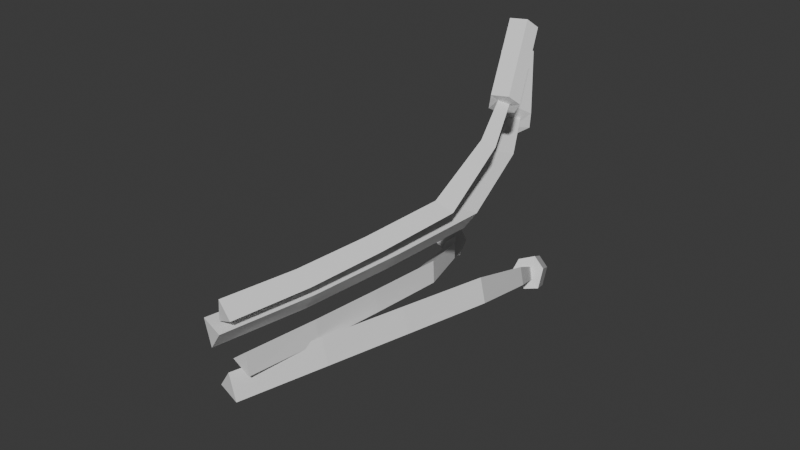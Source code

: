# Source: styledFlower_2.blend  (saved by Blender 4.2.66; exported with 4.5.12 LTS)
import bpy
from mathutils import Matrix  # noqa: F401  (used for matrix-valued properties, if any)

bpy.ops.wm.read_factory_settings(use_empty=True)
scene = bpy.context.scene
scene.name = 'Scene'

# ---- collections
col_collection = bpy.data.collections.new('Collection'); scene.collection.children.link(col_collection)

# ---- world
world_world = bpy.data.worlds.new('World'); scene.world = world_world
world_world.use_nodes = True; world_world.node_tree.nodes.clear()
_N = world_world.node_tree.nodes; _L = world_world.node_tree.links
n0 = _N.new('ShaderNodeOutputWorld'); n0.name = 'World Output'; n0.location = (300, 300)
n1 = _N.new('ShaderNodeBackground'); n1.name = 'Background'; n1.location = (10, 300)
n1.inputs[0].default_value = (0.05088, 0.05088, 0.05088, 1.0)
_L.new(n1.outputs[0], n0.inputs[0])
n0.is_active_output = True
world_world.color = (0.05088, 0.05088, 0.05088)
world_world.sun_shadow_jitter_overblur = 0.0

# ---- meshes
me_cube_001 = bpy.data.meshes.new('Cube.001')
me_cube_001.from_pydata([(0.01752, -0.005981, 0.01546), (-0.05368, 0.39, -0.05426), (-0.0008509, -0.004785, 0.0007476), (-0.06067, 0.3807, -0.06052), (0.02097, -0.007226, -0.007817), (-0.05108, 0.3865, -0.06671), (0.02025, 0.1637, 0.002911), (0.02111, 0.07868, 0.01017), (0.01675, 0.2579, -0.006388), (-0.02112, 0.345, -0.03363), (-0.03201, 0.3362, -0.04277), (0.001658, 0.2491, -0.01885), (0.004143, 0.1578, -0.01025), (0.003875, 0.07632, -0.003771), (-0.0179, 0.3415, -0.05054), (0.02103, 0.2539, -0.02883), (0.02431, 0.1605, -0.01995), (0.02487, 0.07648, -0.0129), (-0.0515, 0.3964, -0.04498), (-0.06889, 0.3733, -0.06056), (-0.04504, 0.3876, -0.07595), (-0.1169, 0.4687, -0.07916), (-0.1343, 0.4456, -0.09474), (-0.1105, 0.4599, -0.1101), (-0.06363, 0.3851, -0.04572), (-0.05306, 0.3756, -0.07326), (-0.04185, 0.3957, -0.05697), (-0.1291, 0.4574, -0.0799), (-0.1185, 0.4479, -0.1074), (-0.1073, 0.4681, -0.09115), (-0.07775, 0.4237, -0.09304), (-0.08421, 0.4325, -0.06207), (-0.1016, 0.4094, -0.07765), (-0.09634, 0.4213, -0.06281), (-0.08577, 0.4117, -0.09035), (-0.07457, 0.4319, -0.07406), (0.01725, -0.02043, 0.05336), (0.0322, 0.3622, 0.14), (-0.0006105, -0.01593, 0.06656), (0.02244, 0.3551, 0.1438), (-0.002765, -0.01539, 0.04401), (0.02101, 0.3623, 0.134), (0.04824, 0.1398, 0.06438), (0.03419, 0.05934, 0.05706), (0.062, 0.2293, 0.07452), (0.04855, 0.316, 0.1109), (0.03528, 0.31, 0.1177), (0.04461, 0.2241, 0.0843), (0.03065, 0.1374, 0.0752), (0.01646, 0.06037, 0.06907), (0.03358, 0.3173, 0.1032), (0.04228, 0.2316, 0.06434), (0.0283, 0.143, 0.05439), (0.01421, 0.06345, 0.04739), (0.04259, 0.3657, 0.141), (0.01831, 0.348, 0.1507), (0.01475, 0.3659, 0.1261), (0.01176, 0.4399, 0.1995), (-0.01252, 0.4221, 0.2092), (-0.01609, 0.44, 0.1846), (0.03583, 0.3552, 0.1509), (0.01199, 0.3539, 0.133), (0.03447, 0.3685, 0.1289), (0.005003, 0.4293, 0.2093), (-0.01884, 0.428, 0.1915), (0.003636, 0.4427, 0.1874), (-0.0006703, 0.4029, 0.1554), (0.02718, 0.4028, 0.1702), (0.002898, 0.3851, 0.1799), (0.02042, 0.3923, 0.1801), (-0.003427, 0.3909, 0.1623), (0.01905, 0.4056, 0.1582), (0.006392, -0.01769, -0.004394), (0.0131, 0.4518, -0.09781), (-0.009772, -0.01363, -0.02643), (0.005509, 0.4421, -0.1071), (0.01682, -0.02032, -0.02985), (0.01904, 0.447, -0.1113), (0.04158, 0.1784, -0.01507), (0.02618, 0.07981, -0.007975), (0.05616, 0.2881, -0.02511), (0.03614, 0.3947, -0.06564), (0.02508, 0.3861, -0.07934), (0.04135, 0.2801, -0.0438), (0.02631, 0.1739, -0.0348), (0.01046, 0.07957, -0.02886), (0.04408, 0.3897, -0.08396), (0.06682, 0.2821, -0.04942), (0.05225, 0.1735, -0.03991), (0.03672, 0.07603, -0.03312), (0.01392, 0.4591, -0.08653), (-0.004966, 0.4348, -0.1097), (0.0287, 0.447, -0.12), (-0.03753, 0.553, -0.1432), (-0.05641, 0.5287, -0.1663), (-0.02274, 0.5409, -0.1766), (-0.001383, 0.448, -0.09109), (0.01689, 0.4345, -0.1194), (0.02814, 0.4564, -0.09735), (-0.05283, 0.542, -0.1478), (-0.03456, 0.5284, -0.1761), (-0.02331, 0.5504, -0.154), (0.002978, 0.494, -0.1483), (-0.0118, 0.5061, -0.1149), (-0.03069, 0.4818, -0.138), (-0.02711, 0.495, -0.1194), (-0.008832, 0.4815, -0.1478), (0.002414, 0.5034, -0.1257), (0.007417, -0.02522, 0.03861), (-0.01151, 0.4508, 0.08672), (-0.01914, -0.01854, 0.04228), (-0.0245, 0.4424, 0.08648), (-0.008944, -0.0211, 0.01673), (-0.02034, 0.4496, 0.07406), (0.04035, 0.1715, 0.0453), (0.02645, 0.07247, 0.04085), (0.05268, 0.2817, 0.05135), (0.02081, 0.3913, 0.07096), (0.00244, 0.3845, 0.07173), (0.0282, 0.2761, 0.05296), (0.01517, 0.1694, 0.04752), (0.0005769, 0.07479, 0.0438), (0.008885, 0.3913, 0.05418), (0.037, 0.2824, 0.02913), (0.02436, 0.1732, 0.02303), (0.01027, 0.07542, 0.01878), (-0.0006889, 0.4555, 0.09312), (-0.033, 0.4346, 0.09252), (-0.02265, 0.4527, 0.06163), (-0.06412, 0.5524, 0.1286), (-0.09643, 0.5315, 0.128), (-0.08608, 0.5496, 0.09713), (-0.01385, 0.4439, 0.1015), (-0.02988, 0.439, 0.0692), (-0.002719, 0.4569, 0.07523), (-0.07728, 0.5409, 0.137), (-0.09331, 0.5359, 0.1047), (-0.06615, 0.5539, 0.1107), (-0.05437, 0.5011, 0.07938), (-0.0324, 0.504, 0.1109), (-0.06472, 0.483, 0.1103), (-0.04557, 0.4924, 0.1192), (-0.06159, 0.4875, 0.08695), (-0.03443, 0.5054, 0.09298)], [], [(9, 1, 3, 10), (3, 5, 14, 10), (10, 14, 15, 11), (14, 5, 1, 9), (2, 4, 0), (1, 5, 20, 26, 18), (13, 17, 4, 2), (11, 15, 16, 12), (12, 16, 17, 13), (4, 17, 7, 0), (17, 16, 6, 7), (16, 15, 8, 6), (15, 14, 9, 8), (0, 7, 13, 2), (7, 6, 12, 13), (6, 8, 11, 12), (8, 9, 10, 11), (35, 30, 23, 29), (5, 3, 19, 25, 20), (3, 1, 18, 24, 19), (22, 27, 28), (34, 32, 22, 28), (33, 31, 21, 27), (32, 33, 27, 22), (19, 24, 33, 32), (24, 18, 31, 33), (30, 34, 28, 23), (20, 25, 34, 30), (25, 19, 32, 34), (28, 29, 23), (28, 27, 29), (27, 21, 29), (31, 35, 29, 21), (18, 26, 35, 31), (26, 20, 30, 35), (45, 37, 39, 46), (39, 41, 50, 46), (46, 50, 51, 47), (50, 41, 37, 45), (38, 40, 36), (37, 41, 56, 62, 54), (49, 53, 40, 38), (47, 51, 52, 48), (48, 52, 53, 49), (40, 53, 43, 36), (53, 52, 42, 43), (52, 51, 44, 42), (51, 50, 45, 44), (36, 43, 49, 38), (43, 42, 48, 49), (42, 44, 47, 48), (44, 45, 46, 47), (71, 66, 59, 65), (41, 39, 55, 61, 56), (39, 37, 54, 60, 55), (58, 63, 64), (70, 68, 58, 64), (69, 67, 57, 63), (68, 69, 63, 58), (55, 60, 69, 68), (60, 54, 67, 69), (66, 70, 64, 59), (56, 61, 70, 66), (61, 55, 68, 70), (64, 65, 59), (64, 63, 65), (63, 57, 65), (67, 71, 65, 57), (54, 62, 71, 67), (62, 56, 66, 71), (81, 73, 75, 82), (75, 77, 86, 82), (82, 86, 87, 83), (86, 77, 73, 81), (74, 76, 72), (73, 77, 92, 98, 90), (85, 89, 76, 74), (83, 87, 88, 84), (84, 88, 89, 85), (76, 89, 79, 72), (89, 88, 78, 79), (88, 87, 80, 78), (87, 86, 81, 80), (72, 79, 85, 74), (79, 78, 84, 85), (78, 80, 83, 84), (80, 81, 82, 83), (107, 102, 95, 101), (77, 75, 91, 97, 92), (75, 73, 90, 96, 91), (94, 99, 100), (106, 104, 94, 100), (105, 103, 93, 99), (104, 105, 99, 94), (91, 96, 105, 104), (96, 90, 103, 105), (102, 106, 100, 95), (92, 97, 106, 102), (97, 91, 104, 106), (100, 101, 95), (100, 99, 101), (99, 93, 101), (103, 107, 101, 93), (90, 98, 107, 103), (98, 92, 102, 107), (117, 109, 111, 118), (111, 113, 122, 118), (118, 122, 123, 119), (122, 113, 109, 117), (110, 112, 108), (109, 113, 128, 134, 126), (121, 125, 112, 110), (119, 123, 124, 120), (120, 124, 125, 121), (112, 125, 115, 108), (125, 124, 114, 115), (124, 123, 116, 114), (123, 122, 117, 116), (108, 115, 121, 110), (115, 114, 120, 121), (114, 116, 119, 120), (116, 117, 118, 119), (143, 138, 131, 137), (113, 111, 127, 133, 128), (111, 109, 126, 132, 127), (130, 135, 136), (142, 140, 130, 136), (141, 139, 129, 135), (140, 141, 135, 130), (127, 132, 141, 140), (132, 126, 139, 141), (138, 142, 136, 131), (128, 133, 142, 138), (133, 127, 140, 142), (136, 137, 131), (136, 135, 137), (135, 129, 137), (139, 143, 137, 129), (126, 134, 143, 139), (134, 128, 138, 143)])
_uv = me_cube_001.uv_layers.new(name='UVMap')
_uv.uv.foreach_set('vector', [0.575, 0.0, 0.625, 0.0, 0.625, 0.25, 0.575, 0.25, 0.625, 0.25, 0.625, 0.75, 0.575, 0.75, 0.575, 0.25, 0.575, 0.25, 0.575, 0.75, 0.525, 0.75, 0.525, 0.25, 0.575, 0.75, 0.625, 0.75, 0.625, 1.0, 0.575, 1.0, 0.125, 0.5, 0.375, 0.75, 0.125, 0.75, 0.625, 1.0, 0.625, 0.75, 0.625, 0.75, 0.625, 0.875, 0.625, 1.0, 0.425, 0.25, 0.425, 0.75, 0.375, 0.75, 0.375, 0.25, 0.525, 0.25, 0.525, 0.75, 0.475, 0.75, 0.475, 0.25, 0.475, 0.25, 0.475, 0.75, 0.425, 0.75, 0.425, 0.25, 0.375, 0.75, 0.425, 0.75, 0.425, 1.0, 0.375, 1.0, 0.425, 0.75, 0.475, 0.75, 0.475, 1.0, 0.425, 1.0, 0.475, 0.75, 0.525, 0.75, 0.525, 1.0, 0.475, 1.0, 0.525, 0.75, 0.575, 0.75, 0.575, 1.0, 0.525, 1.0, 0.375, 0.0, 0.425, 0.0, 0.425, 0.25, 0.375, 0.25, 0.425, 0.0, 0.475, 0.0, 0.475, 0.25, 0.425, 0.25, 0.475, 0.0, 0.525, 0.0, 0.525, 0.25, 0.475, 0.25, 0.525, 0.0, 0.575, 0.0, 0.575, 0.25, 0.525, 0.25, 0.625, 0.875, 0.625, 0.75, 0.625, 0.75, 0.625, 0.875, 0.625, 0.75, 0.625, 0.25, 0.625, 0.25, 0.625, 0.5, 0.625, 0.75, 0.625, 0.25, 0.625, 0.0, 0.625, 0.0, 0.625, 0.125, 0.625, 0.25, 0.875, 0.5, 0.875, 0.625, 0.75, 0.625, 0.625, 0.5, 0.625, 0.25, 0.625, 0.25, 0.625, 0.5, 0.625, 0.125, 0.625, 0.0, 0.625, 0.0, 0.625, 0.125, 0.625, 0.25, 0.625, 0.125, 0.625, 0.125, 0.625, 0.25, 0.625, 0.25, 0.625, 0.125, 0.625, 0.125, 0.625, 0.25, 0.625, 0.125, 0.625, 0.0, 0.625, 0.0, 0.625, 0.125, 0.625, 0.75, 0.625, 0.5, 0.625, 0.5, 0.625, 0.75, 0.625, 0.75, 0.625, 0.5, 0.625, 0.5, 0.625, 0.75, 0.625, 0.5, 0.625, 0.25, 0.625, 0.25, 0.625, 0.5, 0.75, 0.625, 0.75, 0.75, 0.625, 0.75, 0.75, 0.625, 0.875, 0.625, 0.75, 0.75, 0.875, 0.625, 0.875, 0.75, 0.75, 0.75, 0.625, 1.0, 0.625, 0.875, 0.625, 0.875, 0.625, 1.0, 0.625, 1.0, 0.625, 0.875, 0.625, 0.875, 0.625, 1.0, 0.625, 0.875, 0.625, 0.75, 0.625, 0.75, 0.625, 0.875, 0.575, 0.0, 0.625, 0.0, 0.625, 0.25, 0.575, 0.25, 0.625, 0.25, 0.625, 0.75, 0.575, 0.75, 0.575, 0.25, 0.575, 0.25, 0.575, 0.75, 0.525, 0.75, 0.525, 0.25, 0.575, 0.75, 0.625, 0.75, 0.625, 1.0, 0.575, 1.0, 0.125, 0.5, 0.375, 0.75, 0.125, 0.75, 0.625, 1.0, 0.625, 0.75, 0.625, 0.75, 0.625, 0.875, 0.625, 1.0, 0.425, 0.25, 0.425, 0.75, 0.375, 0.75, 0.375, 0.25, 0.525, 0.25, 0.525, 0.75, 0.475, 0.75, 0.475, 0.25, 0.475, 0.25, 0.475, 0.75, 0.425, 0.75, 0.425, 0.25, 0.375, 0.75, 0.425, 0.75, 0.425, 1.0, 0.375, 1.0, 0.425, 0.75, 0.475, 0.75, 0.475, 1.0, 0.425, 1.0, 0.475, 0.75, 0.525, 0.75, 0.525, 1.0, 0.475, 1.0, 0.525, 0.75, 0.575, 0.75, 0.575, 1.0, 0.525, 1.0, 0.375, 0.0, 0.425, 0.0, 0.425, 0.25, 0.375, 0.25, 0.425, 0.0, 0.475, 0.0, 0.475, 0.25, 0.425, 0.25, 0.475, 0.0, 0.525, 0.0, 0.525, 0.25, 0.475, 0.25, 0.525, 0.0, 0.575, 0.0, 0.575, 0.25, 0.525, 0.25, 0.625, 0.875, 0.625, 0.75, 0.625, 0.75, 0.625, 0.875, 0.625, 0.75, 0.625, 0.25, 0.625, 0.25, 0.625, 0.5, 0.625, 0.75, 0.625, 0.25, 0.625, 0.0, 0.625, 0.0, 0.625, 0.125, 0.625, 0.25, 0.875, 0.5, 0.875, 0.625, 0.75, 0.625, 0.625, 0.5, 0.625, 0.25, 0.625, 0.25, 0.625, 0.5, 0.625, 0.125, 0.625, 0.0, 0.625, 0.0, 0.625, 0.125, 0.625, 0.25, 0.625, 0.125, 0.625, 0.125, 0.625, 0.25, 0.625, 0.25, 0.625, 0.125, 0.625, 0.125, 0.625, 0.25, 0.625, 0.125, 0.625, 0.0, 0.625, 0.0, 0.625, 0.125, 0.625, 0.75, 0.625, 0.5, 0.625, 0.5, 0.625, 0.75, 0.625, 0.75, 0.625, 0.5, 0.625, 0.5, 0.625, 0.75, 0.625, 0.5, 0.625, 0.25, 0.625, 0.25, 0.625, 0.5, 0.75, 0.625, 0.75, 0.75, 0.625, 0.75, 0.75, 0.625, 0.875, 0.625, 0.75, 0.75, 0.875, 0.625, 0.875, 0.75, 0.75, 0.75, 0.625, 1.0, 0.625, 0.875, 0.625, 0.875, 0.625, 1.0, 0.625, 1.0, 0.625, 0.875, 0.625, 0.875, 0.625, 1.0, 0.625, 0.875, 0.625, 0.75, 0.625, 0.75, 0.625, 0.875, 0.575, 0.0, 0.625, 0.0, 0.625, 0.25, 0.575, 0.25, 0.625, 0.25, 0.625, 0.75, 0.575, 0.75, 0.575, 0.25, 0.575, 0.25, 0.575, 0.75, 0.525, 0.75, 0.525, 0.25, 0.575, 0.75, 0.625, 0.75, 0.625, 1.0, 0.575, 1.0, 0.125, 0.5, 0.375, 0.75, 0.125, 0.75, 0.625, 1.0, 0.625, 0.75, 0.625, 0.75, 0.625, 0.875, 0.625, 1.0, 0.425, 0.25, 0.425, 0.75, 0.375, 0.75, 0.375, 0.25, 0.525, 0.25, 0.525, 0.75, 0.475, 0.75, 0.475, 0.25, 0.475, 0.25, 0.475, 0.75, 0.425, 0.75, 0.425, 0.25, 0.375, 0.75, 0.425, 0.75, 0.425, 1.0, 0.375, 1.0, 0.425, 0.75, 0.475, 0.75, 0.475, 1.0, 0.425, 1.0, 0.475, 0.75, 0.525, 0.75, 0.525, 1.0, 0.475, 1.0, 0.525, 0.75, 0.575, 0.75, 0.575, 1.0, 0.525, 1.0, 0.375, 0.0, 0.425, 0.0, 0.425, 0.25, 0.375, 0.25, 0.425, 0.0, 0.475, 0.0, 0.475, 0.25, 0.425, 0.25, 0.475, 0.0, 0.525, 0.0, 0.525, 0.25, 0.475, 0.25, 0.525, 0.0, 0.575, 0.0, 0.575, 0.25, 0.525, 0.25, 0.625, 0.875, 0.625, 0.75, 0.625, 0.75, 0.625, 0.875, 0.625, 0.75, 0.625, 0.25, 0.625, 0.25, 0.625, 0.5, 0.625, 0.75, 0.625, 0.25, 0.625, 0.0, 0.625, 0.0, 0.625, 0.125, 0.625, 0.25, 0.875, 0.5, 0.875, 0.625, 0.75, 0.625, 0.625, 0.5, 0.625, 0.25, 0.625, 0.25, 0.625, 0.5, 0.625, 0.125, 0.625, 0.0, 0.625, 0.0, 0.625, 0.125, 0.625, 0.25, 0.625, 0.125, 0.625, 0.125, 0.625, 0.25, 0.625, 0.25, 0.625, 0.125, 0.625, 0.125, 0.625, 0.25, 0.625, 0.125, 0.625, 0.0, 0.625, 0.0, 0.625, 0.125, 0.625, 0.75, 0.625, 0.5, 0.625, 0.5, 0.625, 0.75, 0.625, 0.75, 0.625, 0.5, 0.625, 0.5, 0.625, 0.75, 0.625, 0.5, 0.625, 0.25, 0.625, 0.25, 0.625, 0.5, 0.75, 0.625, 0.75, 0.75, 0.625, 0.75, 0.75, 0.625, 0.875, 0.625, 0.75, 0.75, 0.875, 0.625, 0.875, 0.75, 0.75, 0.75, 0.625, 1.0, 0.625, 0.875, 0.625, 0.875, 0.625, 1.0, 0.625, 1.0, 0.625, 0.875, 0.625, 0.875, 0.625, 1.0, 0.625, 0.875, 0.625, 0.75, 0.625, 0.75, 0.625, 0.875, 0.575, 0.0, 0.625, 0.0, 0.625, 0.25, 0.575, 0.25, 0.625, 0.25, 0.625, 0.75, 0.575, 0.75, 0.575, 0.25, 0.575, 0.25, 0.575, 0.75, 0.525, 0.75, 0.525, 0.25, 0.575, 0.75, 0.625, 0.75, 0.625, 1.0, 0.575, 1.0, 0.125, 0.5, 0.375, 0.75, 0.125, 0.75, 0.625, 1.0, 0.625, 0.75, 0.625, 0.75, 0.625, 0.875, 0.625, 1.0, 0.425, 0.25, 0.425, 0.75, 0.375, 0.75, 0.375, 0.25, 0.525, 0.25, 0.525, 0.75, 0.475, 0.75, 0.475, 0.25, 0.475, 0.25, 0.475, 0.75, 0.425, 0.75, 0.425, 0.25, 0.375, 0.75, 0.425, 0.75, 0.425, 1.0, 0.375, 1.0, 0.425, 0.75, 0.475, 0.75, 0.475, 1.0, 0.425, 1.0, 0.475, 0.75, 0.525, 0.75, 0.525, 1.0, 0.475, 1.0, 0.525, 0.75, 0.575, 0.75, 0.575, 1.0, 0.525, 1.0, 0.375, 0.0, 0.425, 0.0, 0.425, 0.25, 0.375, 0.25, 0.425, 0.0, 0.475, 0.0, 0.475, 0.25, 0.425, 0.25, 0.475, 0.0, 0.525, 0.0, 0.525, 0.25, 0.475, 0.25, 0.525, 0.0, 0.575, 0.0, 0.575, 0.25, 0.525, 0.25, 0.625, 0.875, 0.625, 0.75, 0.625, 0.75, 0.625, 0.875, 0.625, 0.75, 0.625, 0.25, 0.625, 0.25, 0.625, 0.5, 0.625, 0.75, 0.625, 0.25, 0.625, 0.0, 0.625, 0.0, 0.625, 0.125, 0.625, 0.25, 0.875, 0.5, 0.875, 0.625, 0.75, 0.625, 0.625, 0.5, 0.625, 0.25, 0.625, 0.25, 0.625, 0.5, 0.625, 0.125, 0.625, 0.0, 0.625, 0.0, 0.625, 0.125, 0.625, 0.25, 0.625, 0.125, 0.625, 0.125, 0.625, 0.25, 0.625, 0.25, 0.625, 0.125, 0.625, 0.125, 0.625, 0.25, 0.625, 0.125, 0.625, 0.0, 0.625, 0.0, 0.625, 0.125, 0.625, 0.75, 0.625, 0.5, 0.625, 0.5, 0.625, 0.75, 0.625, 0.75, 0.625, 0.5, 0.625, 0.5, 0.625, 0.75, 0.625, 0.5, 0.625, 0.25, 0.625, 0.25, 0.625, 0.5, 0.75, 0.625, 0.75, 0.75, 0.625, 0.75, 0.75, 0.625, 0.875, 0.625, 0.75, 0.75, 0.875, 0.625, 0.875, 0.75, 0.75, 0.75, 0.625, 1.0, 0.625, 0.875, 0.625, 0.875, 0.625, 1.0, 0.625, 1.0, 0.625, 0.875, 0.625, 0.875, 0.625, 1.0, 0.625, 0.875, 0.625, 0.75, 0.625, 0.75, 0.625, 0.875])
me_cube_001.update()

# ---- objects
ob_cube = bpy.data.objects.new('Cube', me_cube_001)

# ---- transforms, parenting, visibility, modifiers, constraints
ob_cube.location = (0.0, 0.0, 0.0)

# ---- collection membership
col_collection.objects.link(ob_cube)

# ---- scene / render settings (as saved in the file)
scene.frame_start = 1; scene.frame_end = 250; scene.frame_set(1)
scene.render.engine = 'BLENDER_EEVEE_NEXT'
bpy.context.view_layer.update()

# ---- added for rendering (the .blend has no active camera and no usable light): camera, sun
cam_auto = bpy.data.cameras.new('AutoCamera')
cam_auto.lens = 50.0
cam_auto.sensor_width = 36.0
cam_auto.clip_end = 1000.0
ob_auto_camera = bpy.data.objects.new('AutoCamera', cam_auto)
scene.collection.objects.link(ob_auto_camera)
ob_auto_camera.location = (0.636516, -0.539981, 0.552559)
ob_auto_camera.rotation_euler = (1.09748, -7.21219e-08, 0.694738)
scene.camera = ob_auto_camera
light_auto_sun = bpy.data.lights.new('AutoSun', 'SUN')
light_auto_sun.energy = 3.0
light_auto_sun.angle = 0.0523599
ob_auto_sun = bpy.data.objects.new('AutoSun', light_auto_sun)
scene.collection.objects.link(ob_auto_sun)
ob_auto_sun.rotation_euler = (0.872665, 0.174533, 0.523599)
bpy.context.view_layer.update()
